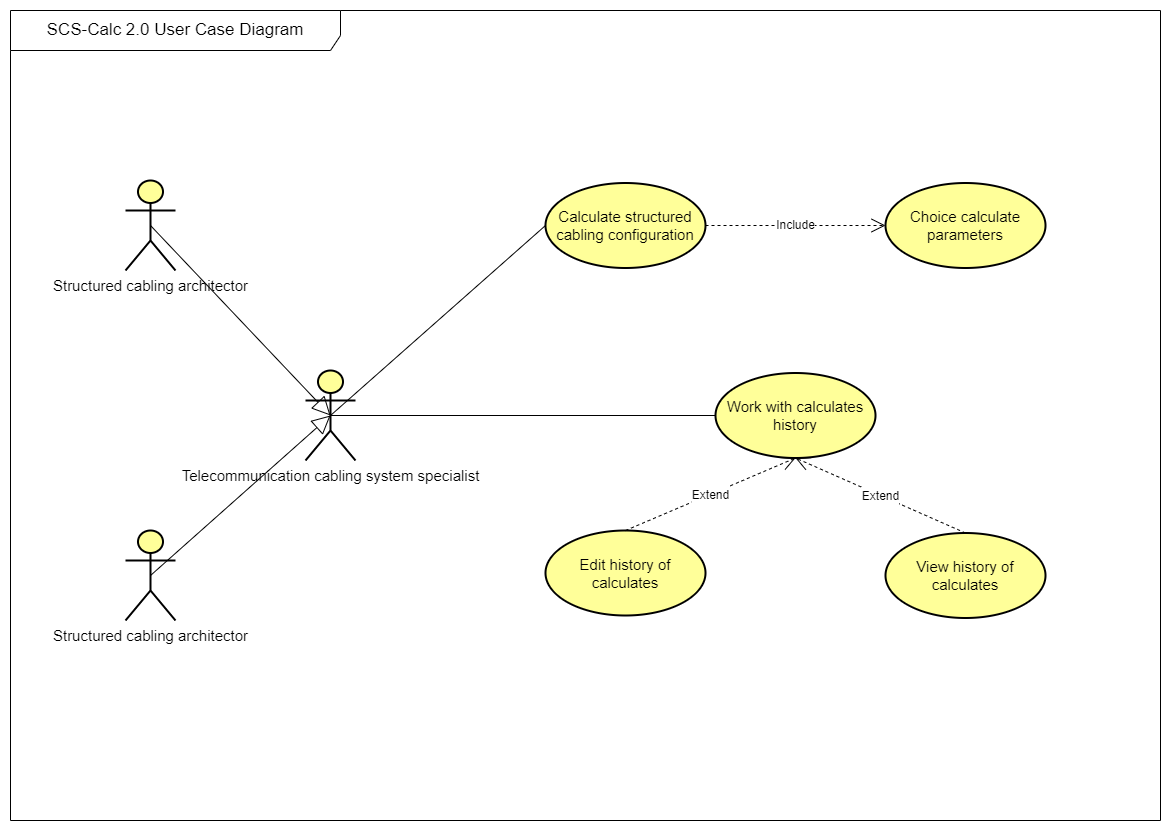

The diagram above was exported from draw.io. Its source (the exported page's mxGraphModel, read from the mxfile embedded in the PNG):
<mxGraphModel dx="1580" dy="874" grid="1" gridSize="10" guides="1" tooltips="1" connect="1" arrows="1" fold="1" page="1" pageScale="1" pageWidth="1169" pageHeight="827" math="0" shadow="0">
  <root>
    <mxCell id="0" />
    <mxCell id="1" parent="0" />
    <mxCell id="5zoAdz2F-XKPoDZeOQ05-1" value="&lt;font style=&quot;font-size: 17px;&quot;&gt;SCS-Calc 2.0 User Case Diagram&lt;/font&gt;" style="shape=umlFrame;whiteSpace=wrap;html=1;width=330;height=40;" vertex="1" parent="1">
      <mxGeometry x="10" y="10" width="1150" height="810" as="geometry" />
    </mxCell>
    <mxCell id="5zoAdz2F-XKPoDZeOQ05-3" value="&lt;font style=&quot;font-size: 15px;&quot;&gt;Structured cabling architector&lt;/font&gt;" style="shape=umlActor;verticalLabelPosition=bottom;verticalAlign=top;html=1;fillColor=#FFFF99;strokeWidth=2;" vertex="1" parent="1">
      <mxGeometry x="125" y="180" width="50" height="90" as="geometry" />
    </mxCell>
    <mxCell id="5zoAdz2F-XKPoDZeOQ05-4" value="&lt;font style=&quot;font-size: 15px;&quot;&gt;Structured cabling architector&lt;/font&gt;" style="shape=umlActor;verticalLabelPosition=bottom;verticalAlign=top;html=1;fillColor=#FFFF99;strokeWidth=2;" vertex="1" parent="1">
      <mxGeometry x="125" y="530" width="50" height="90" as="geometry" />
    </mxCell>
    <mxCell id="5zoAdz2F-XKPoDZeOQ05-6" value="" style="endArrow=block;endSize=16;endFill=0;html=1;rounded=0;exitX=0.5;exitY=0.5;exitDx=0;exitDy=0;exitPerimeter=0;entryX=0.5;entryY=0.5;entryDx=0;entryDy=0;entryPerimeter=0;" edge="1" parent="1" source="5zoAdz2F-XKPoDZeOQ05-3" target="5zoAdz2F-XKPoDZeOQ05-2">
      <mxGeometry width="160" relative="1" as="geometry">
        <mxPoint x="175" y="260" as="sourcePoint" />
        <mxPoint x="305" y="390" as="targetPoint" />
      </mxGeometry>
    </mxCell>
    <mxCell id="5zoAdz2F-XKPoDZeOQ05-7" value="" style="endArrow=block;endSize=16;endFill=0;html=1;rounded=0;exitX=0.5;exitY=0.5;exitDx=0;exitDy=0;exitPerimeter=0;entryX=0.5;entryY=0.5;entryDx=0;entryDy=0;entryPerimeter=0;" edge="1" parent="1" source="5zoAdz2F-XKPoDZeOQ05-4" target="5zoAdz2F-XKPoDZeOQ05-2">
      <mxGeometry width="160" relative="1" as="geometry">
        <mxPoint x="165" y="580" as="sourcePoint" />
        <mxPoint x="305" y="440" as="targetPoint" />
      </mxGeometry>
    </mxCell>
    <mxCell id="5zoAdz2F-XKPoDZeOQ05-2" value="&lt;font style=&quot;font-size: 15px;&quot;&gt;Telecommunication cabling system specialist&lt;/font&gt;" style="shape=umlActor;verticalLabelPosition=bottom;verticalAlign=top;html=1;fillColor=#FFFF99;strokeWidth=2;" vertex="1" parent="1">
      <mxGeometry x="305" y="370" width="50" height="90" as="geometry" />
    </mxCell>
    <mxCell id="5zoAdz2F-XKPoDZeOQ05-8" value="&lt;font style=&quot;font-size: 15px;&quot;&gt;Calculate structured cabling configuration&lt;/font&gt;" style="ellipse;whiteSpace=wrap;html=1;strokeWidth=2;fillColor=#FFFF99;" vertex="1" parent="1">
      <mxGeometry x="545" y="182.5" width="160" height="85" as="geometry" />
    </mxCell>
    <mxCell id="5zoAdz2F-XKPoDZeOQ05-9" value="&lt;font style=&quot;font-size: 15px;&quot;&gt;Choice calculate parameters&lt;/font&gt;" style="ellipse;whiteSpace=wrap;html=1;strokeWidth=2;fillColor=#FFFF99;" vertex="1" parent="1">
      <mxGeometry x="885" y="182.5" width="160" height="85" as="geometry" />
    </mxCell>
    <mxCell id="5zoAdz2F-XKPoDZeOQ05-13" value="&lt;font style=&quot;font-size: 12px;&quot;&gt;Include&lt;/font&gt;" style="endArrow=open;endSize=12;dashed=1;html=1;rounded=0;exitX=1;exitY=0.5;exitDx=0;exitDy=0;entryX=0;entryY=0.5;entryDx=0;entryDy=0;" edge="1" parent="1" source="5zoAdz2F-XKPoDZeOQ05-8" target="5zoAdz2F-XKPoDZeOQ05-9">
      <mxGeometry width="160" relative="1" as="geometry">
        <mxPoint x="565" y="390" as="sourcePoint" />
        <mxPoint x="725" y="390" as="targetPoint" />
      </mxGeometry>
    </mxCell>
    <mxCell id="5zoAdz2F-XKPoDZeOQ05-14" value="" style="endArrow=none;html=1;rounded=0;fontSize=15;exitX=0.5;exitY=0.5;exitDx=0;exitDy=0;exitPerimeter=0;entryX=0;entryY=0.5;entryDx=0;entryDy=0;" edge="1" parent="1" source="5zoAdz2F-XKPoDZeOQ05-2" target="5zoAdz2F-XKPoDZeOQ05-8">
      <mxGeometry relative="1" as="geometry">
        <mxPoint x="440" y="420" as="sourcePoint" />
        <mxPoint x="600" y="420" as="targetPoint" />
      </mxGeometry>
    </mxCell>
    <mxCell id="5zoAdz2F-XKPoDZeOQ05-15" value="" style="edgeLabel;resizable=0;html=1;align=left;verticalAlign=bottom;strokeWidth=2;fontSize=15;fillColor=#FFFF99;" connectable="0" vertex="1" parent="5zoAdz2F-XKPoDZeOQ05-14">
      <mxGeometry x="-1" relative="1" as="geometry" />
    </mxCell>
    <mxCell id="5zoAdz2F-XKPoDZeOQ05-16" value="" style="edgeLabel;resizable=0;html=1;align=right;verticalAlign=bottom;strokeWidth=2;fontSize=15;fillColor=#FFFF99;" connectable="0" vertex="1" parent="5zoAdz2F-XKPoDZeOQ05-14">
      <mxGeometry x="1" relative="1" as="geometry" />
    </mxCell>
    <mxCell id="5zoAdz2F-XKPoDZeOQ05-17" value="&lt;font style=&quot;font-size: 15px;&quot;&gt;Work with calculates history&lt;/font&gt;" style="ellipse;whiteSpace=wrap;html=1;strokeWidth=2;fillColor=#FFFF99;" vertex="1" parent="1">
      <mxGeometry x="715" y="372.5" width="160" height="85" as="geometry" />
    </mxCell>
    <mxCell id="5zoAdz2F-XKPoDZeOQ05-18" value="" style="endArrow=none;html=1;rounded=0;fontSize=15;exitX=0.5;exitY=0.5;exitDx=0;exitDy=0;exitPerimeter=0;entryX=0;entryY=0.5;entryDx=0;entryDy=0;" edge="1" parent="1" source="5zoAdz2F-XKPoDZeOQ05-2" target="5zoAdz2F-XKPoDZeOQ05-17">
      <mxGeometry relative="1" as="geometry">
        <mxPoint x="535" y="560" as="sourcePoint" />
        <mxPoint x="749.9999999999995" y="370" as="targetPoint" />
      </mxGeometry>
    </mxCell>
    <mxCell id="5zoAdz2F-XKPoDZeOQ05-19" value="" style="edgeLabel;resizable=0;html=1;align=left;verticalAlign=bottom;strokeWidth=2;fontSize=15;fillColor=#FFFF99;" connectable="0" vertex="1" parent="5zoAdz2F-XKPoDZeOQ05-18">
      <mxGeometry x="-1" relative="1" as="geometry" />
    </mxCell>
    <mxCell id="5zoAdz2F-XKPoDZeOQ05-20" value="" style="edgeLabel;resizable=0;html=1;align=right;verticalAlign=bottom;strokeWidth=2;fontSize=15;fillColor=#FFFF99;" connectable="0" vertex="1" parent="5zoAdz2F-XKPoDZeOQ05-18">
      <mxGeometry x="1" relative="1" as="geometry" />
    </mxCell>
    <mxCell id="5zoAdz2F-XKPoDZeOQ05-21" value="&lt;font style=&quot;font-size: 15px;&quot;&gt;Edit history of calculates&lt;/font&gt;" style="ellipse;whiteSpace=wrap;html=1;strokeWidth=2;fillColor=#FFFF99;" vertex="1" parent="1">
      <mxGeometry x="545" y="530" width="160" height="85" as="geometry" />
    </mxCell>
    <mxCell id="5zoAdz2F-XKPoDZeOQ05-22" value="&lt;font style=&quot;font-size: 15px;&quot;&gt;View history of calculates&lt;/font&gt;" style="ellipse;whiteSpace=wrap;html=1;strokeWidth=2;fillColor=#FFFF99;" vertex="1" parent="1">
      <mxGeometry x="885" y="532.5" width="160" height="85" as="geometry" />
    </mxCell>
    <mxCell id="5zoAdz2F-XKPoDZeOQ05-23" value="&lt;span style=&quot;font-size: 12px;&quot;&gt;Extend&lt;br&gt;&lt;/span&gt;" style="endArrow=open;endSize=12;dashed=1;html=1;rounded=0;fontSize=17;exitX=0.5;exitY=0;exitDx=0;exitDy=0;entryX=0.5;entryY=1;entryDx=0;entryDy=0;" edge="1" parent="1" source="5zoAdz2F-XKPoDZeOQ05-21" target="5zoAdz2F-XKPoDZeOQ05-17">
      <mxGeometry width="160" relative="1" as="geometry">
        <mxPoint x="715" y="510" as="sourcePoint" />
        <mxPoint x="875" y="510" as="targetPoint" />
      </mxGeometry>
    </mxCell>
    <mxCell id="5zoAdz2F-XKPoDZeOQ05-24" value="&lt;span style=&quot;font-size: 12px;&quot;&gt;Extend&lt;br&gt;&lt;/span&gt;" style="endArrow=open;endSize=12;dashed=1;html=1;rounded=0;fontSize=17;exitX=0.5;exitY=0;exitDx=0;exitDy=0;entryX=0.5;entryY=1;entryDx=0;entryDy=0;" edge="1" parent="1" source="5zoAdz2F-XKPoDZeOQ05-22" target="5zoAdz2F-XKPoDZeOQ05-17">
      <mxGeometry width="160" relative="1" as="geometry">
        <mxPoint x="775" y="552.5" as="sourcePoint" />
        <mxPoint x="945" y="480" as="targetPoint" />
      </mxGeometry>
    </mxCell>
  </root>
</mxGraphModel>